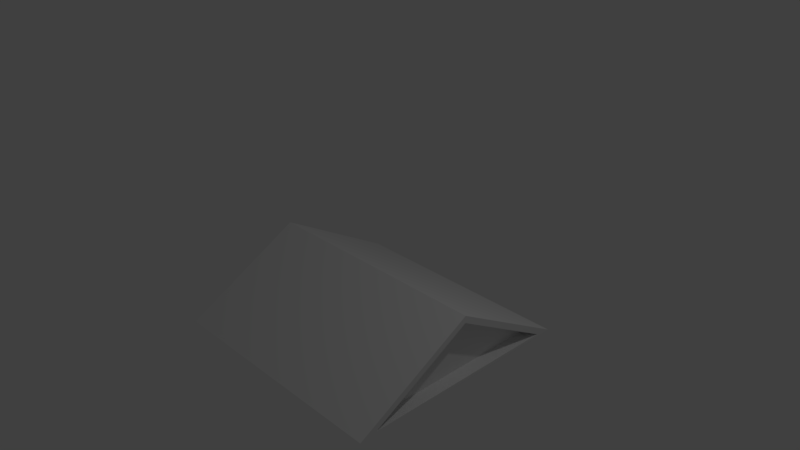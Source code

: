 # Source: Roof.blend  (saved by Blender 2.78.0; exported with 4.5.12 LTS)
import bpy
from mathutils import Matrix  # noqa: F401  (used for matrix-valued properties, if any)

bpy.ops.wm.read_factory_settings(use_empty=True)
scene = bpy.context.scene
scene.name = 'Scene'

# ---- collections
col_collection_1 = bpy.data.collections.new('Collection 1'); scene.collection.children.link(col_collection_1)

# ---- materials (node trees are filled in below, after node groups)
mat_material = bpy.data.materials.new('Material')
mat_material.alpha_threshold = 0.0
mat_material.use_transparent_shadow = False
mat_material.roughness = 0.5
mat_material.line_color = (0.0, 0.0, 0.0, 1.0)

# ---- material node trees

# ---- world
world_world = bpy.data.worlds.new('World'); scene.world = world_world
world_world.color = (0.05088, 0.05088, 0.05088)
world_world.use_sun_shadow = False
world_world.sun_shadow_jitter_overblur = 0.0
world_world.cycles.sampling_method = 'MANUAL'

# ---- cameras
cam_camera = bpy.data.cameras.new('Camera')
cam_camera.clip_end = 100.0
cam_camera.lens = 35.0
cam_camera.sensor_width = 32.0
cam_camera.sensor_height = 18.0
cam_camera.ortho_scale = 7.314
cam_camera.dof.focus_distance = 0.0
cam_camera.dof.aperture_fstop = 128.0

# ---- lights
light_lamp = bpy.data.lights.new('Lamp', 'POINT')
light_lamp.transmission_factor = 0.0
light_lamp.cutoff_distance = 30.0
light_lamp.energy = 100.0
light_lamp.shadow_buffer_clip_start = 1.001
light_lamp.shadow_soft_size = 0.1
light_lamp.shadow_maximum_resolution = 0.006
light_lamp.use_absolute_resolution = True

# ---- meshes
me_cube = bpy.data.meshes.new('Cube')
me_cube.from_pydata([(-1.696, -1.654, -1.092), (-1.696, 1.654, -1.092), (-1.696, 4.637e-07, -1.092), (-1.696, 2.665e-07, -0.1578), (-1.696, 4.538e-07, -1.059), (-1.696, 1.417, -1.059), (-1.696, -1.417, -1.059), (-1.696, 2.848e-07, -0.2581), (-1.508, 4.066e-07, -1.059), (-1.508, 1.417, -1.059), (-1.508, -1.417, -1.059), (-1.508, 2.376e-07, -0.2581), (0.0, 1.654, -1.092), (0.0, -1.654, -1.092), (0.0, -3.25e-07, -0.1578), (0.0, 1.679e-07, -1.092)], [], [(15, 13, 0, 2), (12, 15, 2, 1), (14, 12, 1, 3), (13, 14, 3, 0), (1, 2, 4, 5), (4, 6, 10, 8), (3, 1, 5, 7), (0, 3, 7, 6), (2, 0, 6, 4), (9, 8, 10, 11), (5, 4, 8, 9), (7, 5, 9, 11), (6, 7, 11, 10)])
me_cube.materials.append(mat_material)
me_cube.use_remesh_preserve_volume = False
me_cube.use_remesh_preserve_attributes = False
me_cube.use_mirror_vertex_groups = False
me_cube.update()

# ---- objects
ob_cube = bpy.data.objects.new('Cube', me_cube)
ob_lamp = bpy.data.objects.new('Lamp', light_lamp)
ob_camera = bpy.data.objects.new('Camera', cam_camera)

# ---- transforms, parenting, visibility, modifiers, constraints
ob_cube.location = (0.0, 0.0, 0.0)
ob_cube.lock_rotations_4d = False
ob_cube.empty_display_type = 'ARROWS'
ob_cube.lineart.crease_threshold = 0.0
_m = ob_cube.modifiers.new('Mirror', 'MIRROR')
_m.use_clip = True
ob_lamp.location = (4.076, 1.005, 5.904)
ob_lamp.rotation_euler = (0.6503, 0.05522, 1.866)
ob_lamp.lock_rotations_4d = False
ob_lamp.empty_display_type = 'ARROWS'
ob_lamp.color = (0.0, 0.0, 0.0, 0.0)
ob_lamp.lineart.crease_threshold = 0.0
ob_camera.location = (7.481, -6.508, 5.344)
ob_camera.rotation_euler = (1.109, 0.0, 0.8149)
ob_camera.lock_rotations_4d = False
ob_camera.empty_display_type = 'ARROWS'
ob_camera.color = (0.0, 0.0, 0.0, 0.0)
ob_camera.display_type = 'WIRE'
ob_camera.lineart.crease_threshold = 0.0

# ---- collection membership
col_collection_1.objects.link(ob_cube)
col_collection_1.objects.link(ob_lamp)
col_collection_1.objects.link(ob_camera)

# ---- scene / render settings (as saved in the file)
scene.camera = ob_camera
scene.frame_start = 1; scene.frame_end = 250; scene.frame_set(1)
scene.render.engine = 'BLENDER_EEVEE_NEXT'
scene.render.resolution_percentage = 50
scene.render.dither_intensity = 0.0
scene.cycles.use_denoising = False
scene.cycles.samples = 128
scene.cycles.sampling_pattern = 'TABULATED_SOBOL'
scene.cycles.light_sampling_threshold = 0.0
scene.cycles.use_adaptive_sampling = False
scene.cycles.use_light_tree = False
scene.cycles.blur_glossy = 0.0
scene.cycles.sample_clamp_indirect = 0.0
scene.view_settings.view_transform = 'Standard'
bpy.context.view_layer.update()
